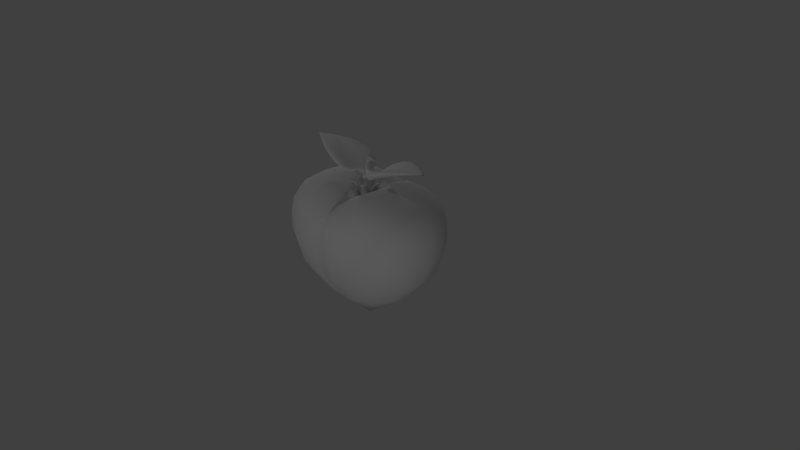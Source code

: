 # Source: gigaBerryBody.blend  (saved by Blender 2.78.0; exported with 4.5.12 LTS)
import bpy
from mathutils import Matrix  # noqa: F401  (used for matrix-valued properties, if any)

bpy.ops.wm.read_factory_settings(use_empty=True)
scene = bpy.context.scene
scene.name = 'Scene'

# ---- collections
col_collection_1 = bpy.data.collections.new('Collection 1'); scene.collection.children.link(col_collection_1)

# ---- world
world_world = bpy.data.worlds.new('World'); scene.world = world_world
world_world.color = (0.05088, 0.05088, 0.05088)
world_world.use_sun_shadow = False
world_world.sun_shadow_jitter_overblur = 0.0
world_world.cycles.sampling_method = 'MANUAL'

# ---- cameras
cam_camera = bpy.data.cameras.new('Camera')
cam_camera.clip_end = 100.0
cam_camera.lens = 35.0
cam_camera.sensor_width = 32.0
cam_camera.sensor_height = 18.0
cam_camera.ortho_scale = 7.314
cam_camera.dof.focus_distance = 0.0
cam_camera.dof.aperture_fstop = 128.0

# ---- lights
light_lamp_002 = bpy.data.lights.new('Lamp.002', 'SPOT')
light_lamp_002.transmission_factor = 0.0
light_lamp_002.cutoff_distance = 30.0
light_lamp_002.energy = 100.0
light_lamp_002.shadow_buffer_clip_start = 1.001
light_lamp_002.shadow_soft_size = 0.1
light_lamp_002.shadow_maximum_resolution = 0.006
light_lamp_002.use_absolute_resolution = True
light_lamp_002.spot_size = 1.309
light_lamp_001 = bpy.data.lights.new('Lamp.001', 'SPOT')
light_lamp_001.transmission_factor = 0.0
light_lamp_001.cutoff_distance = 30.0
light_lamp_001.energy = 100.0
light_lamp_001.shadow_buffer_clip_start = 1.001
light_lamp_001.shadow_soft_size = 0.1
light_lamp_001.shadow_maximum_resolution = 0.006
light_lamp_001.use_absolute_resolution = True
light_lamp_001.spot_size = 1.309
light_lamp = bpy.data.lights.new('Lamp', 'SPOT')
light_lamp.transmission_factor = 0.0
light_lamp.cutoff_distance = 30.0
light_lamp.energy = 100.0
light_lamp.shadow_buffer_clip_start = 1.001
light_lamp.shadow_soft_size = 0.1
light_lamp.shadow_maximum_resolution = 0.006
light_lamp.use_absolute_resolution = True
light_lamp.spot_size = 1.309

# ---- meshes
me_cylinder_001 = bpy.data.meshes.new('Cylinder.001')
me_cylinder_001.from_pydata([(0.0, 1.0, -7.498), (0.0115, 0.9801, -5.697), (0.866, 0.5, -7.498), (0.866, 0.5, -5.498), (0.866, -0.5, -7.498), (0.8545, -0.4801, -5.3), (-8.742e-08, -1.0, -7.498), (-0.0115, -0.9801, -5.3), (-0.866, -0.5, -7.498), (-0.866, -0.5, -5.498), (-0.866, 0.5, -7.498), (-0.8545, 0.4801, -5.697), (3.561e-08, 1.885, -8.043), (1.632, 0.9423, -8.043), (1.632, -0.9423, -8.043), (-1.291e-07, -1.885, -8.043), (-1.632, -0.9423, -8.043), (-1.632, 0.9423, -8.043), (-1.237e-08, 0.6844, -9.677), (0.5927, 0.3422, -9.677), (0.5927, -0.3422, -9.677), (-7.221e-08, -0.6844, -9.677), (-0.5927, -0.3422, -9.677), (-0.5927, 0.3422, -9.677), (1.853, 0.5, -4.301), (1.853, -0.5, -4.301), (2.308, -0.9423, -4.625), (2.308, 0.9423, -4.625), (-1.853, -0.5, -4.301), (-1.853, 0.5, -4.301), (-2.308, 0.9423, -4.625), (-2.308, -0.9423, -4.625), (0.4934, 1.855, -4.301), (1.359, 1.355, -4.301), (1.97, 1.528, -4.625), (0.338, 2.47, -4.625), (1.359, -1.355, -4.301), (0.4934, -1.855, -4.301), (0.338, -2.47, -4.625), (1.97, -1.528, -4.625), (-1.359, 1.355, -4.301), (-0.4934, 1.855, -4.301), (-0.338, 2.47, -4.625), (-1.97, 1.528, -4.625), (-0.4934, -1.855, -4.301), (-1.359, -1.355, -4.301), (-1.97, -1.528, -4.625), (-0.338, -2.47, -4.625), (3.035, -0.3255, -2.827), (3.035, 0.3255, -2.827), (3.241, -0.6135, -3.126), (3.241, 0.6135, -3.126), (-3.035, 0.3255, -2.827), (-3.035, -0.3255, -2.827), (-3.241, 0.6135, -3.126), (-3.241, -0.6135, -3.126), (1.799, 2.465, -2.827), (1.235, 2.791, -2.827), (2.152, 2.5, -3.126), (1.089, 3.113, -3.126), (1.235, -2.791, -2.827), (1.799, -2.465, -2.827), (1.089, -3.113, -3.126), (2.152, -2.5, -3.126), (-1.235, 2.791, -2.827), (-1.799, 2.465, -2.827), (-1.089, 3.113, -3.126), (-2.152, 2.5, -3.126), (-1.799, -2.465, -2.827), (-1.235, -2.791, -2.827), (-2.152, -2.5, -3.126), (-1.089, -3.113, -3.126), (4.774, -3.874e-07, -1.853), (4.774, -3.874e-07, -1.853), (4.774, -4.172e-07, -1.853), (4.774, -3.576e-07, -1.853), (-4.774, 0.0, -1.853), (-4.774, 0.0, -1.853), (-4.774, 0.0, -1.853), (-4.774, 0.0, -1.853), (2.387, 4.135, -1.853), (2.387, 4.135, -1.853), (2.387, 4.135, -1.853), (2.387, 4.135, -1.853), (2.387, -4.135, -1.853), (2.387, -4.135, -1.853), (2.387, -4.135, -1.853), (2.387, -4.135, -1.853), (-2.387, 4.135, -1.853), (-2.387, 4.135, -1.853), (-2.387, 4.135, -1.853), (-2.387, 4.135, -1.853), (-2.387, -4.135, -1.853), (-2.387, -4.135, -1.853), (-2.387, -4.135, -1.853), (-2.387, -4.135, -1.853), (0.3681, 1.298, -1.72), (-0.4857, 1.809, -1.62), (0.3799, 0.3099, -1.569), (-0.4621, -0.1676, -1.318), (-1.316, 0.3433, -1.218), (-1.328, 1.332, -1.369), (0.9636, 1.74, 1.119), (0.1098, 2.251, 1.218), (0.9754, 0.7513, 1.27), (0.1522, 0.05545, 1.761), (-1.009, 0.6429, 2.385), (-1.04, 1.85, 1.994)], [], [(0, 1, 3, 2), (2, 3, 5, 4), (4, 5, 7, 6), (6, 7, 9, 8), (7, 5, 98, 99), (8, 9, 11, 10), (10, 11, 1, 0), (13, 14, 20, 19), (18, 19, 20, 21, 22, 23), (16, 17, 23, 22), (14, 15, 21, 20), (12, 13, 19, 18), (17, 12, 18, 23), (15, 16, 22, 21), (41, 42, 66, 64), (4, 25, 24, 2), (14, 26, 25, 4), (13, 27, 26, 14), (2, 24, 27, 13), (34, 35, 59, 58), (10, 29, 28, 8), (17, 30, 29, 10), (16, 31, 30, 17), (8, 28, 31, 16), (27, 24, 49, 51), (2, 33, 32, 0), (13, 34, 33, 2), (12, 35, 34, 13), (0, 32, 35, 12), (44, 45, 68, 69), (6, 37, 36, 4), (15, 38, 37, 6), (14, 39, 38, 15), (4, 36, 39, 14), (37, 38, 62, 60), (0, 41, 40, 10), (12, 42, 41, 0), (17, 43, 42, 12), (10, 40, 43, 17), (30, 31, 55, 54), (8, 45, 44, 6), (16, 46, 45, 8), (15, 47, 46, 16), (6, 44, 47, 15), (57, 56, 80, 81), (63, 61, 85, 87), (49, 48, 72, 73), (70, 71, 95, 94), (55, 53, 77, 79), (62, 63, 87, 86), (31, 28, 53, 55), (38, 39, 63, 62), (45, 46, 70, 68), (35, 32, 57, 59), (42, 43, 67, 66), (39, 36, 61, 63), (46, 47, 71, 70), (43, 40, 65, 67), (47, 44, 69, 71), (24, 25, 48, 49), (28, 29, 52, 53), (25, 26, 50, 48), (32, 33, 56, 57), (29, 30, 54, 52), (36, 37, 60, 61), (26, 27, 51, 50), (33, 34, 58, 56), (40, 41, 64, 65), (73, 72, 74, 75), (77, 76, 78, 79), (81, 80, 82, 83), (85, 84, 86, 87), (89, 88, 90, 91), (93, 92, 94, 95), (71, 69, 93, 95), (48, 50, 74, 72), (65, 64, 88, 89), (56, 58, 82, 80), (50, 51, 75, 74), (64, 66, 90, 88), (58, 59, 83, 82), (51, 49, 73, 75), (66, 67, 91, 90), (59, 57, 81, 83), (53, 52, 76, 77), (67, 65, 89, 91), (61, 60, 84, 85), (52, 54, 78, 76), (69, 68, 92, 93), (60, 62, 86, 84), (54, 55, 79, 78), (68, 70, 94, 92), (97, 101, 107, 103), (1, 11, 101, 97), (9, 7, 99, 100), (5, 3, 96, 98), (11, 9, 100, 101), (3, 1, 97, 96), (102, 103, 105, 104), (100, 99, 105, 106), (98, 96, 102, 104), (101, 100, 106, 107), (99, 98, 104, 105), (96, 97, 103, 102), (105, 103, 107, 106)])
me_cylinder_001.polygons.foreach_set('use_smooth', [True] * 105)
me_cylinder_001.use_remesh_preserve_volume = False
me_cylinder_001.use_remesh_preserve_attributes = False
me_cylinder_001.use_mirror_vertex_groups = False
me_cylinder_001.update()
me_cube_001 = bpy.data.meshes.new('Cube.001')
me_cube_001.from_pydata([(-2.639, 0.106, 1.41), (-0.9177, 0.873, 1.122), (-0.08247, 0.04154, 0.5388), (-2.044, -0.2535, 1.38), (-1.074, -0.2273, 0.8843), (-1.971, -0.05019, 1.359), (-1.0, -0.2273, 1.112), (-2.017, -0.05019, 1.215), (-0.9177, -0.6611, 1.122), (-2.044, 0.4654, 1.38), (-2.064, 0.4654, 1.316), (-0.9543, -0.6611, 1.008), (-2.064, -0.2535, 1.316), (-0.1637, 0.1704, 0.4523), (-0.9543, 0.873, 1.008), (-2.648, 0.106, 1.38), (-2.648, 0.106, 1.38), (-0.4457, 0.5458, 0.7104), (-2.017, 0.2621, 1.215), (-1.0, 0.4392, 1.112), (-1.971, 0.2621, 1.359), (-1.074, 0.4392, 0.8843), (-0.4091, 0.5458, 0.8242), (-2.639, 0.106, 1.41), (0.006265, 0.06302, 0.408), (-0.4091, -0.3338, 0.8242), (-0.4457, -0.3338, 0.7104), (-0.1637, 0.04154, 0.4523), (-0.08247, 0.1704, 0.5388), (-0.0547, 0.06302, 0.3567), (0.006265, 0.1489, 0.408), (-0.0547, 0.1489, 0.3567), (-0.3059, 0.1704, 0.7062), (-0.3597, 0.04154, 0.6013), (-0.3597, 0.1704, 0.6013), (-0.3059, 0.04154, 0.7062), (-2.417, 0.06693, 1.322), (-2.489, 0.01611, 1.405), (-2.393, 0.145, 1.395), (-2.499, 0.1958, 1.374), (-2.019, 0.391, 1.273), (-0.9651, 0.7143, 1.16), (-0.5607, 0.8153, 0.8226), (-0.6861, 0.4763, 0.741), (-0.622, -0.2644, 0.9401), (-0.5607, -0.6034, 0.8226), (-1.029, -0.5024, 0.9605), (-1.981, -0.1791, 1.389), (-1.029, 0.7143, 0.9605), (-1.981, 0.391, 1.389), (-2.019, -0.1791, 1.273), (-0.9651, -0.5024, 1.16), (-1.474, -0.1725, 1.273), (-1.54, -0.1725, 1.067), (-1.498, -0.5351, 1.197), (-1.498, 0.7471, 1.197), (-2.499, 0.01611, 1.374), (-2.489, 0.1958, 1.405), (-0.5241, 0.8153, 0.9363), (-0.5241, -0.6034, 0.9363), (-1.466, -0.5351, 1.298), (-1.466, 0.7471, 1.298), (-2.093, 0.489, 1.349), (-0.9001, -0.7114, 1.054), (-2.093, -0.277, 1.349), (-0.3532, -0.3767, 0.7517), (-0.9001, 0.9233, 1.054), (-2.72, 0.106, 1.404), (-2.417, 0.145, 1.322), (-2.393, 0.06693, 1.395), (-0.6861, -0.2644, 0.741), (-0.622, 0.4763, 0.9401), (-1.474, 0.3845, 1.273), (-1.54, 0.3845, 1.067), (-0.2897, 0.009331, 0.656), (-2.72, 0.106, 1.404), (-2.652, 0.106, 1.37), (-0.1948, 0.106, 0.4192), (-2.028, 0.106, 1.183), (-1.015, 0.106, 1.067), (-1.979, 0.106, 1.334), (-1.088, 0.106, 0.8392), (-0.2897, 0.2026, 0.656), (-2.639, 0.106, 1.408), (-0.07291, 0.106, 0.5489), (-0.3954, -0.0523, 0.757), (-0.4363, -0.0523, 0.6455), (-0.3532, 0.5886, 0.7517), (-0.3954, 0.2642, 0.757), (-0.4363, 0.2642, 0.6455), (-0.01615, 0.1597, 0.3891), (-0.06636, 0.106, 0.3469), (0.00985, 0.106, 0.411), (-0.01615, 0.05228, 0.3891), (-0.01233, 0.04691, 0.4437), (-0.09362, 0.04691, 0.3708), (-0.01233, 0.165, 0.4437), (-0.09362, 0.165, 0.3708), (-0.1123, 0.009331, 0.507), (-0.4162, 0.106, 0.5727), (-0.1123, 0.2026, 0.507), (-0.3354, 0.106, 0.7301), (-0.1863, 0.1704, 0.643), (-0.2556, 0.04154, 0.5471), (-0.2556, 0.1704, 0.5471), (-0.1863, 0.04154, 0.643), (-2.334, -0.02073, 1.33), (-2.311, -0.02073, 1.401), (-2.334, 0.2327, 1.33), (-2.311, 0.2327, 1.401), (-0.7367, -0.4731, 0.8326), (-0.6797, -0.4731, 1.01), (-0.7367, 0.6851, 0.8326), (-0.6797, 0.6851, 1.01), (-1.516, 0.6144, 1.141), (-1.459, 0.6144, 1.32), (-1.516, -0.4024, 1.141), (-1.459, -0.4024, 1.32), (-2.562, 0.01022, 1.394), (-2.562, 0.2017, 1.394), (-0.479, 0.8653, 0.8611), (-0.479, -0.6534, 0.8611), (-1.483, -0.5771, 1.245), (-1.483, 0.7891, 1.245), (-2.423, 0.106, 1.301), (-2.396, 0.106, 1.386), (-0.633, 0.106, 0.6402), (-0.565, 0.106, 0.8409), (-1.486, 0.106, 1.233), (-1.554, 0.106, 1.025), (-0.2028, 0.009331, 0.6048), (-2.721, 0.106, 1.401), (-0.3482, -0.08717, 0.6939), (-0.3482, 0.2991, 0.6939), (-0.04221, 0.1919, 0.4169), (-0.01817, 0.106, 0.3874), (-0.1218, 0.106, 0.3454), (-0.00367, 0.106, 0.4515), (-0.04221, 0.02007, 0.4169), (-0.2911, 0.106, 0.5133), (-0.2028, 0.2026, 0.6048), (-0.1871, 0.106, 0.6571), (2.639, 0.106, 1.41), (0.9177, 0.873, 1.122), (0.08247, 0.04154, 0.5388), (2.044, -0.2535, 1.38), (1.074, -0.2273, 0.8843), (1.971, -0.05019, 1.359), (1.0, -0.2273, 1.112), (2.017, -0.05019, 1.215), (0.9177, -0.6611, 1.122), (2.044, 0.4654, 1.38), (2.064, 0.4654, 1.316), (0.9543, -0.6611, 1.008), (2.064, -0.2535, 1.316), (0.1637, 0.1704, 0.4523), (0.9543, 0.873, 1.008), (2.648, 0.106, 1.38), (2.648, 0.106, 1.38), (0.4457, 0.5458, 0.7104), (2.017, 0.2621, 1.215), (1.0, 0.4392, 1.112), (1.971, 0.2621, 1.359), (1.074, 0.4392, 0.8843), (0.4091, 0.5458, 0.8242), (2.639, 0.106, 1.41), (-0.006265, 0.06302, 0.408), (0.4091, -0.3338, 0.8242), (0.4457, -0.3338, 0.7104), (0.1637, 0.04154, 0.4523), (0.08247, 0.1704, 0.5388), (0.0547, 0.06302, 0.3567), (-0.006265, 0.1489, 0.408), (0.0547, 0.1489, 0.3567), (0.3059, 0.1704, 0.7062), (0.3597, 0.04154, 0.6013), (0.3597, 0.1704, 0.6013), (0.3059, 0.04154, 0.7062), (2.417, 0.06693, 1.322), (2.489, 0.01611, 1.405), (2.393, 0.145, 1.395), (2.499, 0.1958, 1.374), (2.019, 0.391, 1.273), (0.9651, 0.7143, 1.16), (0.5607, 0.8153, 0.8226), (0.6861, 0.4763, 0.741), (0.622, -0.2644, 0.9401), (0.5607, -0.6034, 0.8226), (1.029, -0.5024, 0.9605), (1.981, -0.1791, 1.389), (1.029, 0.7143, 0.9605), (1.981, 0.391, 1.389), (2.019, -0.1791, 1.273), (0.9651, -0.5024, 1.16), (1.474, -0.1725, 1.273), (1.54, -0.1725, 1.067), (1.498, -0.5351, 1.197), (1.498, 0.7471, 1.197), (2.499, 0.01611, 1.374), (2.489, 0.1958, 1.405), (0.5241, 0.8153, 0.9363), (0.5241, -0.6034, 0.9363), (1.466, -0.5351, 1.298), (1.466, 0.7471, 1.298), (2.093, 0.489, 1.349), (0.9001, -0.7114, 1.054), (2.093, -0.277, 1.349), (0.3532, -0.3767, 0.7517), (0.9001, 0.9233, 1.054), (2.72, 0.106, 1.404), (2.417, 0.145, 1.322), (2.393, 0.06693, 1.395), (0.6861, -0.2644, 0.741), (0.622, 0.4763, 0.9401), (1.474, 0.3845, 1.273), (1.54, 0.3845, 1.067), (0.2897, 0.009331, 0.656), (2.72, 0.106, 1.404), (2.652, 0.106, 1.37), (0.1948, 0.106, 0.4192), (2.028, 0.106, 1.183), (1.015, 0.106, 1.067), (1.979, 0.106, 1.334), (1.088, 0.106, 0.8392), (0.2897, 0.2026, 0.656), (2.639, 0.106, 1.408), (0.07291, 0.106, 0.5489), (0.3954, -0.0523, 0.757), (0.4363, -0.0523, 0.6455), (0.3532, 0.5886, 0.7517), (0.3954, 0.2642, 0.757), (0.4363, 0.2642, 0.6455), (0.01615, 0.1597, 0.3891), (0.06636, 0.106, 0.3469), (-0.00985, 0.106, 0.411), (0.01615, 0.05228, 0.3891), (0.01233, 0.04691, 0.4437), (0.09362, 0.04691, 0.3708), (0.01233, 0.165, 0.4437), (0.09362, 0.165, 0.3708), (0.1123, 0.009331, 0.507), (0.4162, 0.106, 0.5727), (0.1123, 0.2026, 0.507), (0.3354, 0.106, 0.7301), (0.1863, 0.1704, 0.643), (0.2556, 0.04154, 0.5471), (0.2556, 0.1704, 0.5471), (0.1863, 0.04154, 0.643), (2.334, -0.02073, 1.33), (2.311, -0.02073, 1.401), (2.334, 0.2327, 1.33), (2.311, 0.2327, 1.401), (0.7367, -0.4731, 0.8326), (0.6797, -0.4731, 1.01), (0.7367, 0.6851, 0.8326), (0.6797, 0.6851, 1.01), (1.516, 0.6144, 1.141), (1.459, 0.6144, 1.32), (1.516, -0.4024, 1.141), (1.459, -0.4024, 1.32), (2.562, 0.01022, 1.394), (2.562, 0.2017, 1.394), (0.479, 0.8653, 0.8611), (0.479, -0.6534, 0.8611), (1.483, -0.5771, 1.245), (1.483, 0.7891, 1.245), (2.423, 0.106, 1.301), (2.396, 0.106, 1.386), (0.633, 0.106, 0.6402), (0.565, 0.106, 0.8409), (1.486, 0.106, 1.233), (1.554, 0.106, 1.025), (0.2028, 0.009331, 0.6048), (2.721, 0.106, 1.401), (0.3482, -0.08717, 0.6939), (0.3482, 0.2991, 0.6939), (0.04221, 0.1919, 0.4169), (0.01817, 0.106, 0.3874), (0.1218, 0.106, 0.3454), (0.00367, 0.106, 0.4515), (0.04221, 0.02007, 0.4169), (0.2911, 0.106, 0.5133), (0.2028, 0.2026, 0.6048), (0.1871, 0.106, 0.6571)], [], [(0, 67, 131, 83), (0, 83, 125, 38), (0, 38, 109, 57), (0, 57, 119, 67), (1, 66, 123, 61), (1, 61, 115, 41), (1, 41, 113, 58), (1, 58, 120, 66), (2, 84, 141, 105), (2, 105, 130, 98), (2, 98, 138, 94), (2, 94, 137, 84), (3, 64, 122, 60), (3, 60, 117, 47), (3, 47, 107, 37), (3, 37, 118, 64), (4, 53, 129, 81), (4, 81, 126, 70), (4, 70, 110, 46), (4, 46, 116, 53), (5, 52, 128, 80), (5, 80, 125, 69), (5, 69, 107, 47), (5, 47, 117, 52), (6, 44, 127, 79), (6, 79, 128, 52), (6, 52, 117, 51), (6, 51, 111, 44), (7, 36, 124, 78), (7, 78, 129, 53), (7, 53, 116, 50), (7, 50, 106, 36), (8, 63, 121, 59), (8, 59, 111, 51), (8, 51, 117, 60), (8, 60, 122, 63), (9, 62, 119, 57), (9, 57, 109, 49), (9, 49, 115, 61), (9, 61, 123, 62), (10, 40, 108, 39), (10, 39, 119, 62), (10, 62, 123, 55), (10, 55, 114, 40), (11, 46, 110, 45), (11, 45, 121, 63), (11, 63, 122, 54), (11, 54, 116, 46), (12, 50, 116, 54), (12, 54, 122, 64), (12, 64, 118, 56), (12, 56, 106, 50), (13, 77, 139, 104), (13, 104, 140, 100), (13, 100, 134, 97), (13, 97, 136, 77), (14, 48, 114, 55), (14, 55, 123, 66), (14, 66, 120, 42), (14, 42, 112, 48), (15, 68, 124, 76), (15, 76, 131, 67), (15, 67, 119, 39), (15, 39, 108, 68), (16, 36, 106, 56), (16, 56, 118, 75), (16, 75, 131, 76), (16, 76, 124, 36), (17, 43, 112, 42), (17, 42, 120, 87), (17, 87, 133, 89), (17, 89, 126, 43), (18, 68, 108, 40), (18, 40, 114, 73), (18, 73, 129, 78), (18, 78, 124, 68), (19, 71, 113, 41), (19, 41, 115, 72), (19, 72, 128, 79), (19, 79, 127, 71), (20, 72, 115, 49), (20, 49, 109, 38), (20, 38, 125, 80), (20, 80, 128, 72), (21, 73, 114, 48), (21, 48, 112, 43), (21, 43, 126, 81), (21, 81, 129, 73), (22, 87, 120, 58), (22, 58, 113, 71), (22, 71, 127, 88), (22, 88, 133, 87), (23, 75, 118, 37), (23, 37, 107, 69), (23, 69, 125, 83), (23, 83, 131, 75), (24, 93, 135, 92), (24, 92, 137, 94), (24, 94, 138, 93), (25, 65, 132, 85), (25, 85, 127, 44), (25, 44, 111, 59), (25, 59, 121, 65), (26, 86, 132, 65), (26, 65, 121, 45), (26, 45, 110, 70), (26, 70, 126, 86), (27, 98, 130, 103), (27, 103, 139, 77), (27, 77, 136, 95), (27, 95, 138, 98), (28, 100, 140, 102), (28, 102, 141, 84), (28, 84, 137, 96), (28, 96, 134, 100), (29, 95, 136, 91), (29, 91, 135, 93), (29, 93, 138, 95), (30, 90, 134, 96), (30, 96, 137, 92), (30, 92, 135, 90), (31, 91, 136, 97), (31, 97, 134, 90), (31, 90, 135, 91), (32, 82, 133, 88), (32, 88, 127, 101), (32, 101, 141, 102), (32, 102, 140, 82), (33, 74, 132, 86), (33, 86, 126, 99), (33, 99, 139, 103), (33, 103, 130, 74), (34, 99, 126, 89), (34, 89, 133, 82), (34, 82, 140, 104), (34, 104, 139, 99), (35, 101, 127, 85), (35, 85, 132, 74), (35, 74, 130, 105), (35, 105, 141, 101), (142, 225, 273, 209), (142, 180, 267, 225), (142, 199, 251, 180), (142, 209, 261, 199), (143, 203, 265, 208), (143, 183, 257, 203), (143, 200, 255, 183), (143, 208, 262, 200), (144, 247, 283, 226), (144, 240, 272, 247), (144, 236, 280, 240), (144, 226, 279, 236), (145, 202, 264, 206), (145, 189, 259, 202), (145, 179, 249, 189), (145, 206, 260, 179), (146, 223, 271, 195), (146, 212, 268, 223), (146, 188, 252, 212), (146, 195, 258, 188), (147, 222, 270, 194), (147, 211, 267, 222), (147, 189, 249, 211), (147, 194, 259, 189), (148, 221, 269, 186), (148, 194, 270, 221), (148, 193, 259, 194), (148, 186, 253, 193), (149, 220, 266, 178), (149, 195, 271, 220), (149, 192, 258, 195), (149, 178, 248, 192), (150, 201, 263, 205), (150, 193, 253, 201), (150, 202, 259, 193), (150, 205, 264, 202), (151, 199, 261, 204), (151, 191, 251, 199), (151, 203, 257, 191), (151, 204, 265, 203), (152, 181, 250, 182), (152, 204, 261, 181), (152, 197, 265, 204), (152, 182, 256, 197), (153, 187, 252, 188), (153, 205, 263, 187), (153, 196, 264, 205), (153, 188, 258, 196), (154, 196, 258, 192), (154, 206, 264, 196), (154, 198, 260, 206), (154, 192, 248, 198), (155, 246, 281, 219), (155, 242, 282, 246), (155, 239, 276, 242), (155, 219, 278, 239), (156, 197, 256, 190), (156, 208, 265, 197), (156, 184, 262, 208), (156, 190, 254, 184), (157, 218, 266, 210), (157, 209, 273, 218), (157, 181, 261, 209), (157, 210, 250, 181), (158, 198, 248, 178), (158, 217, 260, 198), (158, 218, 273, 217), (158, 178, 266, 218), (159, 184, 254, 185), (159, 229, 262, 184), (159, 231, 275, 229), (159, 185, 268, 231), (160, 182, 250, 210), (160, 215, 256, 182), (160, 220, 271, 215), (160, 210, 266, 220), (161, 183, 255, 213), (161, 214, 257, 183), (161, 221, 270, 214), (161, 213, 269, 221), (162, 191, 257, 214), (162, 180, 251, 191), (162, 222, 267, 180), (162, 214, 270, 222), (163, 190, 256, 215), (163, 185, 254, 190), (163, 223, 268, 185), (163, 215, 271, 223), (164, 200, 262, 229), (164, 213, 255, 200), (164, 230, 269, 213), (164, 229, 275, 230), (165, 179, 260, 217), (165, 211, 249, 179), (165, 225, 267, 211), (165, 217, 273, 225), (166, 234, 277, 235), (166, 236, 279, 234), (166, 235, 280, 236), (167, 227, 274, 207), (167, 186, 269, 227), (167, 201, 253, 186), (167, 207, 263, 201), (168, 207, 274, 228), (168, 187, 263, 207), (168, 212, 252, 187), (168, 228, 268, 212), (169, 245, 272, 240), (169, 219, 281, 245), (169, 237, 278, 219), (169, 240, 280, 237), (170, 244, 282, 242), (170, 226, 283, 244), (170, 238, 279, 226), (170, 242, 276, 238), (171, 233, 278, 237), (171, 235, 277, 233), (171, 237, 280, 235), (172, 238, 276, 232), (172, 234, 279, 238), (172, 232, 277, 234), (173, 239, 278, 233), (173, 232, 276, 239), (173, 233, 277, 232), (174, 230, 275, 224), (174, 243, 269, 230), (174, 244, 283, 243), (174, 224, 282, 244), (175, 228, 274, 216), (175, 241, 268, 228), (175, 245, 281, 241), (175, 216, 272, 245), (176, 231, 268, 241), (176, 224, 275, 231), (176, 246, 282, 224), (176, 241, 281, 246), (177, 227, 269, 243), (177, 216, 274, 227), (177, 247, 272, 216), (177, 243, 283, 247)])
me_cube_001.polygons.foreach_set('use_smooth', [True] * 280)
me_cube_001.use_remesh_preserve_volume = False
me_cube_001.use_remesh_preserve_attributes = False
me_cube_001.use_mirror_vertex_groups = False
me_cube_001.update()
me_cube = bpy.data.meshes.new('Cube')
me_cube.from_pydata([(-0.6627, -0.2172, -0.3333), (-0.4614, -0.7001, 0.7389), (-0.04398, -0.5407, -0.3333), (-1.012, -0.3317, 0.3048), (-0.4881, -0.7688, 0.3048), (-0.02437, -0.5005, 0.8444), (-0.0316, -0.07275, 0.778), (-0.9678, -0.3201, 0.7359), (-0.4096, -0.1909, 1.023), (-0.7485, -0.2447, 0.9428), (-0.4033, -0.5046, 0.9458), (-0.1374, -0.152, 0.9428), (-0.06885, -0.8175, 0.3048), (-0.04782, -0.7605, 0.672), (-0.3185, -0.5099, -0.3333), (-0.07219, -0.7179, 0.7602), (-0.09165, -0.4192, 0.9199), (0.6627, -0.2172, -0.3333), (0.4614, -0.7001, 0.7389), (0.04398, -0.5407, -0.3333), (1.012, -0.3317, 0.3048), (0.4881, -0.7688, 0.3048), (0.02437, -0.5005, 0.8444), (0.0316, -0.07275, 0.778), (0.9678, -0.3201, 0.7359), (0.4096, -0.1909, 1.023), (0.7485, -0.2447, 0.9428), (0.4033, -0.5046, 0.9458), (0.1374, -0.152, 0.9428), (0.06885, -0.8175, 0.3048), (0.04782, -0.7605, 0.672), (0.3185, -0.5099, -0.3333), (0.07219, -0.7179, 0.7602), (0.09165, -0.4192, 0.9199), (-0.6627, 0.2172, -0.3333), (-0.4614, 0.7001, 0.7389), (-0.04398, 0.5407, -0.3333), (-1.012, 0.3317, 0.3048), (-0.4881, 0.7688, 0.3048), (-0.02437, 0.5005, 0.8444), (-0.0316, 0.07275, 0.778), (-0.9678, 0.3201, 0.7359), (-0.4096, 0.1909, 1.023), (-0.7485, 0.2447, 0.9428), (-0.4033, 0.5046, 0.9458), (-0.1374, 0.152, 0.9428), (-0.06885, 0.8175, 0.3048), (-0.04782, 0.7605, 0.672), (-0.3185, 0.5099, -0.3333), (-0.07219, 0.7179, 0.7602), (-0.09165, 0.4192, 0.9199), (0.6627, 0.2172, -0.3333), (0.4614, 0.7001, 0.7389), (0.04398, 0.5407, -0.3333), (1.012, 0.3317, 0.3048), (0.4881, 0.7688, 0.3048), (0.02437, 0.5005, 0.8444), (0.0316, 0.07275, 0.778), (0.9678, 0.3201, 0.7359), (0.4096, 0.1909, 1.023), (0.7485, 0.2447, 0.9428), (0.4033, 0.5046, 0.9458), (0.1374, 0.152, 0.9428), (0.06885, 0.8175, 0.3048), (0.04782, 0.7605, 0.672), (0.3185, 0.5099, -0.3333), (0.07219, 0.7179, 0.7602), (0.09165, 0.4192, 0.9199), (-0.4405, -0.7021, -0.007129), (-0.4866, -0.7536, 0.5658), (-1.01, -0.3318, 0.565), (0.0, -0.09093, 0.757), (-0.9157, -0.3001, -0.007129), (-0.4512, -0.3446, -0.4167), (-1.099, 0.0, 0.3048), (0.0, -0.7891, 0.3048), (-0.6225, 0.0, -0.4167), (0.0, -0.4563, -0.4167), (-0.7943, -0.6068, 0.3048), (-0.7645, -0.5751, 0.7367), (-0.8817, -0.2924, 0.8508), (0.0, -0.733, 0.6876), (-0.6225, -0.4321, 0.9435), (-0.0395, 0.0, 0.757), (0.0, -0.4632, 0.8369), (-1.044, 0.0, 0.7359), (-0.5854, -0.2024, 1.003), (-0.4232, 0.0, 1.023), (-0.2505, -0.1831, 1.003), (-0.3944, -0.3648, 1.004), (-0.1557, 0.0, 0.9428), (-0.04241, -0.6254, 0.8189), (-0.7883, 0.0, 0.9428), (-0.06596, -0.1107, 0.8613), (-0.1077, -0.2947, 0.937), (-0.06504, -0.8065, 0.549), (-0.0612, -0.7451, -0.007129), (-0.2081, -0.8337, 0.3048), (-0.06587, -0.7456, 0.7096), (-0.1236, -0.4822, -0.4167), (-0.1925, -0.4908, 0.9408), (-0.04728, -0.4469, 0.8752), (-0.4283, -0.6148, 0.8553), (-0.1875, -0.7345, 0.7458), (0.4405, -0.7021, -0.007129), (0.4866, -0.7536, 0.5658), (1.01, -0.3318, 0.565), (0.9157, -0.3001, -0.007129), (0.4512, -0.3446, -0.4167), (1.099, 0.0, 0.3048), (0.6225, 0.0, -0.4167), (0.7943, -0.6068, 0.3048), (0.7645, -0.5751, 0.7367), (0.8817, -0.2924, 0.8508), (0.6225, -0.4321, 0.9435), (0.0395, 0.0, 0.757), (1.044, 0.0, 0.7359), (0.5854, -0.2024, 1.003), (0.4232, 0.0, 1.023), (0.2505, -0.1831, 1.003), (0.3944, -0.3648, 1.004), (0.1557, 0.0, 0.9428), (0.04241, -0.6254, 0.8189), (0.7883, 0.0, 0.9428), (0.06596, -0.1107, 0.8613), (0.1077, -0.2947, 0.937), (0.06504, -0.8065, 0.549), (0.0612, -0.7451, -0.007129), (0.2081, -0.8337, 0.3048), (0.06587, -0.7456, 0.7096), (0.1236, -0.4822, -0.4167), (0.1925, -0.4908, 0.9408), (0.04728, -0.4469, 0.8752), (0.4283, -0.6148, 0.8553), (0.1875, -0.7345, 0.7458), (-0.4405, 0.7021, -0.007129), (-0.4866, 0.7536, 0.5658), (-1.01, 0.3318, 0.565), (0.0, 0.09093, 0.757), (-0.9157, 0.3001, -0.007129), (-0.4512, 0.3446, -0.4167), (0.0, 0.7891, 0.3048), (0.0, 0.4563, -0.4167), (-0.7943, 0.6068, 0.3048), (-0.7645, 0.5751, 0.7367), (-0.8817, 0.2924, 0.8508), (0.0, 0.733, 0.6876), (-0.6225, 0.4321, 0.9435), (0.0, 0.4632, 0.8369), (-0.5854, 0.2024, 1.003), (-0.2505, 0.1831, 1.003), (-0.3944, 0.3648, 1.004), (-0.04241, 0.6254, 0.8189), (-0.06596, 0.1107, 0.8613), (-0.1077, 0.2947, 0.937), (-0.06504, 0.8065, 0.549), (-0.0612, 0.7451, -0.007129), (-0.2081, 0.8337, 0.3048), (-0.06587, 0.7456, 0.7096), (-0.1236, 0.4822, -0.4167), (-0.1925, 0.4908, 0.9408), (-0.04728, 0.4469, 0.8752), (-0.4283, 0.6148, 0.8553), (-0.1875, 0.7345, 0.7458), (0.4405, 0.7021, -0.007129), (0.4866, 0.7536, 0.5658), (1.01, 0.3318, 0.565), (0.9157, 0.3001, -0.007129), (0.4512, 0.3446, -0.4167), (0.7943, 0.6068, 0.3048), (0.7645, 0.5751, 0.7367), (0.8817, 0.2924, 0.8508), (0.6225, 0.4321, 0.9435), (0.5854, 0.2024, 1.003), (0.2505, 0.1831, 1.003), (0.3944, 0.3648, 1.004), (0.04241, 0.6254, 0.8189), (0.06596, 0.1107, 0.8613), (0.1077, 0.2947, 0.937), (0.06504, 0.8065, 0.549), (0.0612, 0.7451, -0.007129), (0.2081, 0.8337, 0.3048), (0.06587, 0.7456, 0.7096), (0.1236, 0.4822, -0.4167), (0.1925, 0.4908, 0.9408), (0.04728, 0.4469, 0.8752), (0.4283, 0.6148, 0.8553), (0.1875, 0.7345, 0.7458), (-0.7012, -0.5371, -0.02796), (-0.7942, -0.6031, 0.5652), (-0.7068, -0.5192, 0.8519), (-0.5387, -0.3396, 0.9878), (-0.2216, -0.3516, 0.9876), (-0.174, -0.8173, 0.5926), (-0.1839, -0.7455, -0.02796), (-0.1308, -0.6122, 0.8591), (0.7012, -0.5371, -0.02796), (-2.328e-10, -0.7809, 0.5529), (0.7942, -0.6031, 0.5652), (0.0, -0.7001, -0.02796), (0.7068, -0.5192, 0.8519), (0.0, -0.6444, 0.7809), (0.5387, -0.3396, 0.9878), (0.2216, -0.3516, 0.9876), (2.328e-10, -0.2418, 0.8638), (0.174, -0.8173, 0.5926), (0.1839, -0.7455, -0.02796), (0.1308, -0.6122, 0.8591), (-0.7012, 0.5371, -0.02796), (-1.095, -1.863e-09, 0.565), (-0.97, 0.0, -0.02796), (-0.7942, 0.6031, 0.5652), (-0.08434, 0.0, 0.8561), (-0.9433, 1.863e-09, 0.8508), (-0.7068, 0.5192, 0.8519), (-0.5387, 0.3396, 0.9878), (-0.606, 0.0, 1.003), (-0.2648, 0.0, 1.003), (-0.2216, 0.3516, 0.9876), (-0.174, 0.8173, 0.5926), (-0.1839, 0.7455, -0.02796), (-0.1308, 0.6122, 0.8591), (0.7012, 0.5371, -0.02796), (1.095, -1.863e-09, 0.565), (3.104e-10, 8.278e-10, -0.8611), (0.0, 0.0, 0.7149), (0.97, 0.0, -0.02796), (-2.328e-10, 0.7809, 0.5529), (0.7942, 0.6031, 0.5652), (0.0, 0.7001, -0.02796), (0.08434, 0.0, 0.8561), (0.9433, 1.863e-09, 0.8508), (0.7068, 0.5192, 0.8519), (0.0, 0.6444, 0.7809), (0.5387, 0.3396, 0.9878), (0.606, 0.0, 1.003), (0.2648, 0.0, 1.003), (0.2216, 0.3516, 0.9876), (2.328e-10, 0.2418, 0.8638), (0.174, 0.8173, 0.5926), (0.1839, 0.7455, -0.02796), (0.1308, 0.6122, 0.8591)], [], [(0, 76, 224, 73), (0, 73, 188, 72), (0, 72, 210, 76), (1, 79, 189, 69), (1, 69, 193, 103), (1, 103, 195, 102), (1, 102, 190, 79), (2, 99, 224, 77), (2, 77, 199, 96), (2, 96, 194, 99), (3, 74, 210, 72), (3, 72, 188, 78), (3, 78, 189, 70), (3, 70, 209, 74), (4, 78, 188, 68), (4, 68, 194, 97), (4, 97, 193, 69), (4, 69, 189, 78), (5, 91, 201, 84), (5, 84, 204, 101), (5, 101, 195, 91), (6, 93, 204, 71), (6, 71, 225, 83), (6, 83, 212, 93), (7, 85, 209, 70), (7, 70, 189, 79), (7, 79, 190, 80), (7, 80, 213, 85), (8, 88, 217, 87), (8, 87, 216, 86), (8, 86, 191, 89), (8, 89, 192, 88), (9, 92, 213, 80), (9, 80, 190, 82), (9, 82, 191, 86), (9, 86, 216, 92), (10, 82, 190, 102), (10, 102, 195, 100), (10, 100, 192, 89), (10, 89, 191, 82), (11, 88, 192, 94), (11, 94, 204, 93), (11, 93, 212, 90), (11, 90, 217, 88), (12, 95, 193, 97), (12, 97, 194, 96), (12, 96, 199, 75), (12, 75, 197, 95), (13, 81, 201, 98), (13, 98, 193, 95), (13, 95, 197, 81), (14, 99, 194, 68), (14, 68, 188, 73), (14, 73, 224, 99), (15, 91, 195, 103), (15, 103, 193, 98), (15, 98, 201, 91), (16, 100, 195, 101), (16, 101, 204, 94), (16, 94, 192, 100), (17, 108, 224, 110), (17, 110, 226, 107), (17, 107, 196, 108), (18, 105, 198, 112), (18, 112, 200, 133), (18, 133, 207, 134), (18, 134, 205, 105), (19, 77, 224, 130), (19, 130, 206, 127), (19, 127, 199, 77), (20, 107, 226, 109), (20, 109, 223, 106), (20, 106, 198, 111), (20, 111, 196, 107), (21, 104, 196, 111), (21, 111, 198, 105), (21, 105, 205, 128), (21, 128, 206, 104), (22, 84, 201, 122), (22, 122, 207, 132), (22, 132, 204, 84), (23, 71, 204, 124), (23, 124, 230, 115), (23, 115, 225, 71), (24, 106, 223, 116), (24, 116, 231, 113), (24, 113, 200, 112), (24, 112, 198, 106), (25, 118, 236, 119), (25, 119, 203, 120), (25, 120, 202, 117), (25, 117, 235, 118), (26, 113, 231, 123), (26, 123, 235, 117), (26, 117, 202, 114), (26, 114, 200, 113), (27, 133, 200, 114), (27, 114, 202, 120), (27, 120, 203, 131), (27, 131, 207, 133), (28, 125, 203, 119), (28, 119, 236, 121), (28, 121, 230, 124), (28, 124, 204, 125), (29, 128, 205, 126), (29, 126, 197, 75), (29, 75, 199, 127), (29, 127, 206, 128), (30, 129, 201, 81), (30, 81, 197, 126), (30, 126, 205, 129), (31, 104, 206, 130), (31, 130, 224, 108), (31, 108, 196, 104), (32, 134, 207, 122), (32, 122, 201, 129), (32, 129, 205, 134), (33, 132, 207, 131), (33, 131, 203, 125), (33, 125, 204, 132), (34, 140, 224, 76), (34, 76, 210, 139), (34, 139, 208, 140), (35, 136, 211, 144), (35, 144, 214, 162), (35, 162, 221, 163), (35, 163, 219, 136), (36, 142, 224, 159), (36, 159, 220, 156), (36, 156, 229, 142), (37, 139, 210, 74), (37, 74, 209, 137), (37, 137, 211, 143), (37, 143, 208, 139), (38, 135, 208, 143), (38, 143, 211, 136), (38, 136, 219, 157), (38, 157, 220, 135), (39, 148, 233, 152), (39, 152, 221, 161), (39, 161, 238, 148), (40, 138, 238, 153), (40, 153, 212, 83), (40, 83, 225, 138), (41, 137, 209, 85), (41, 85, 213, 145), (41, 145, 214, 144), (41, 144, 211, 137), (42, 87, 217, 150), (42, 150, 218, 151), (42, 151, 215, 149), (42, 149, 216, 87), (43, 145, 213, 92), (43, 92, 216, 149), (43, 149, 215, 147), (43, 147, 214, 145), (44, 162, 214, 147), (44, 147, 215, 151), (44, 151, 218, 160), (44, 160, 221, 162), (45, 154, 218, 150), (45, 150, 217, 90), (45, 90, 212, 153), (45, 153, 238, 154), (46, 157, 219, 155), (46, 155, 227, 141), (46, 141, 229, 156), (46, 156, 220, 157), (47, 158, 233, 146), (47, 146, 227, 155), (47, 155, 219, 158), (48, 135, 220, 159), (48, 159, 224, 140), (48, 140, 208, 135), (49, 163, 221, 152), (49, 152, 233, 158), (49, 158, 219, 163), (50, 161, 221, 160), (50, 160, 218, 154), (50, 154, 238, 161), (51, 110, 224, 168), (51, 168, 222, 167), (51, 167, 226, 110), (52, 170, 228, 165), (52, 165, 239, 187), (52, 187, 241, 186), (52, 186, 232, 170), (53, 183, 224, 142), (53, 142, 229, 180), (53, 180, 240, 183), (54, 109, 226, 167), (54, 167, 222, 169), (54, 169, 228, 166), (54, 166, 223, 109), (55, 169, 222, 164), (55, 164, 240, 181), (55, 181, 239, 165), (55, 165, 228, 169), (56, 176, 233, 148), (56, 148, 238, 185), (56, 185, 241, 176), (57, 177, 238, 138), (57, 138, 225, 115), (57, 115, 230, 177), (58, 116, 223, 166), (58, 166, 228, 170), (58, 170, 232, 171), (58, 171, 231, 116), (59, 174, 236, 118), (59, 118, 235, 173), (59, 173, 234, 175), (59, 175, 237, 174), (60, 123, 231, 171), (60, 171, 232, 172), (60, 172, 234, 173), (60, 173, 235, 123), (61, 172, 232, 186), (61, 186, 241, 184), (61, 184, 237, 175), (61, 175, 234, 172), (62, 174, 237, 178), (62, 178, 238, 177), (62, 177, 230, 121), (62, 121, 236, 174), (63, 179, 239, 181), (63, 181, 240, 180), (63, 180, 229, 141), (63, 141, 227, 179), (64, 146, 233, 182), (64, 182, 239, 179), (64, 179, 227, 146), (65, 183, 240, 164), (65, 164, 222, 168), (65, 168, 224, 183), (66, 176, 241, 187), (66, 187, 239, 182), (66, 182, 233, 176), (67, 184, 241, 185), (67, 185, 238, 178), (67, 178, 237, 184)])
me_cube.polygons.foreach_set('use_smooth', [True] * 240)
me_cube.use_remesh_preserve_volume = False
me_cube.use_remesh_preserve_attributes = False
me_cube.use_mirror_vertex_groups = False
me_cube.update()

# ---- objects
ob_cylinder = bpy.data.objects.new('Cylinder', me_cylinder_001)
ob_cube_001 = bpy.data.objects.new('Cube.001', me_cube_001)
ob_cube = bpy.data.objects.new('Cube', me_cube)
ob_lamp_002 = bpy.data.objects.new('Lamp.002', light_lamp_002)
ob_lamp_001 = bpy.data.objects.new('Lamp.001', light_lamp_001)
ob_lamp = bpy.data.objects.new('Lamp', light_lamp)
ob_camera = bpy.data.objects.new('Camera', cam_camera)

# ---- transforms, parenting, visibility, modifiers, constraints
ob_cylinder.location = (0.0, 0.0, 1.19)
ob_cylinder.scale = (0.05271, 0.05271, 0.05271)
ob_cylinder.lineart.crease_threshold = 0.0
ob_cube_001.location = (-0.01364, -0.005505, 0.8892)
ob_cube_001.scale = (0.3536, 0.3536, 0.3536)
ob_cube_001.lineart.crease_threshold = 0.0
ob_cube.location = (0.0, 0.0, 0.0)
ob_cube.lineart.crease_threshold = 0.0
ob_lamp_002.location = (4.489, -5.381, 0.3785)
ob_lamp_002.rotation_euler = (1.523, 0.05522, 6.971)
ob_lamp_002.lock_rotations_4d = False
ob_lamp_002.empty_display_type = 'ARROWS'
ob_lamp_002.color = (0.0, 0.0, 0.0, 0.0)
ob_lamp_002.lineart.crease_threshold = 0.0
ob_lamp_001.location = (-5.381, -4.489, 4.878)
ob_lamp_001.rotation_euler = (0.6503, 0.05522, 5.401)
ob_lamp_001.lock_rotations_4d = False
ob_lamp_001.empty_display_type = 'ARROWS'
ob_lamp_001.color = (0.0, 0.0, 0.0, 0.0)
ob_lamp_001.lineart.crease_threshold = 0.0
ob_lamp.location = (-4.489, 5.381, 4.878)
ob_lamp.rotation_euler = (0.6503, 0.05522, 3.83)
ob_lamp.lock_rotations_4d = False
ob_lamp.empty_display_type = 'ARROWS'
ob_lamp.color = (0.0, 0.0, 0.0, 0.0)
ob_lamp.lineart.crease_threshold = 0.0
ob_camera.location = (7.481, -6.508, 5.344)
ob_camera.rotation_euler = (1.109, 0.0, 0.8149)
ob_camera.lock_rotations_4d = False
ob_camera.empty_display_type = 'ARROWS'
ob_camera.color = (0.0, 0.0, 0.0, 0.0)
ob_camera.display_type = 'WIRE'
ob_camera.lineart.crease_threshold = 0.0

# ---- collection membership
col_collection_1.objects.link(ob_cylinder)
col_collection_1.objects.link(ob_cube_001)
col_collection_1.objects.link(ob_cube)
col_collection_1.objects.link(ob_lamp_002)
col_collection_1.objects.link(ob_lamp_001)
col_collection_1.objects.link(ob_lamp)
col_collection_1.objects.link(ob_camera)

# ---- scene / render settings (as saved in the file)
scene.camera = ob_camera
scene.frame_start = 1; scene.frame_end = 250; scene.frame_set(1)
scene.render.engine = 'BLENDER_EEVEE_NEXT'
scene.render.resolution_percentage = 50
scene.render.dither_intensity = 0.0
scene.cycles.use_denoising = False
scene.cycles.samples = 128
scene.cycles.sampling_pattern = 'TABULATED_SOBOL'
scene.cycles.light_sampling_threshold = 0.0
scene.cycles.use_adaptive_sampling = False
scene.cycles.use_light_tree = False
scene.cycles.blur_glossy = 0.0
scene.cycles.sample_clamp_indirect = 0.0
scene.view_settings.view_transform = 'Standard'
bpy.context.view_layer.update()
